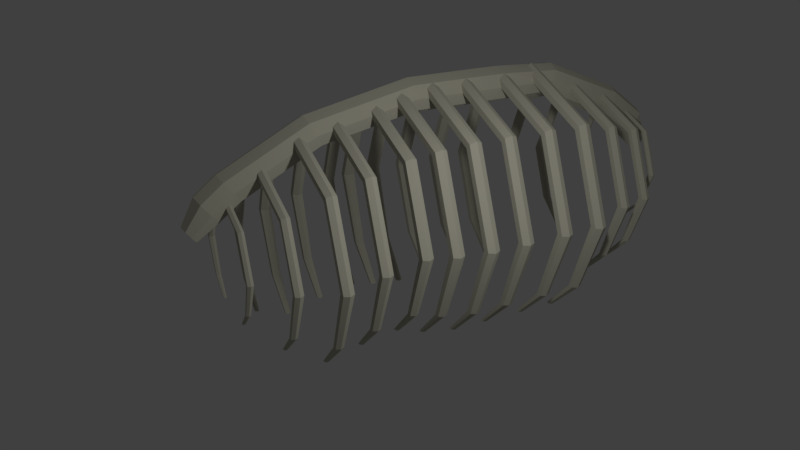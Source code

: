 # Source: dinoSkelett2.blend  (saved by Blender 2.78.0; exported with 4.5.12 LTS)
import bpy
from mathutils import Matrix  # noqa: F401  (used for matrix-valued properties, if any)

bpy.ops.wm.read_factory_settings(use_empty=True)
scene = bpy.context.scene
scene.name = 'Scene'

# ---- collections
col_collection_1 = bpy.data.collections.new('Collection 1'); scene.collection.children.link(col_collection_1)

# ---- materials (node trees are filled in below, after node groups)
mat_material_002 = bpy.data.materials.new('Material.002')
mat_material_002.alpha_threshold = 0.0
mat_material_002.roughness = 0.5

# ---- material node trees
mat_material_002.use_nodes = True; mat_material_002.node_tree.nodes.clear()
_N = mat_material_002.node_tree.nodes; _L = mat_material_002.node_tree.links
n0 = _N.new('ShaderNodeOutputMaterial'); n0.name = 'Material Output'; n0.location = (357, 300)
n1 = _N.new('ShaderNodeBsdfDiffuse'); n1.name = 'Diffuse BSDF'; n1.location = (-112, 436)
n1.inputs[1].default_value = 0.2333
n2 = _N.new('ShaderNodeMixShader'); n2.name = 'Mix Shader'; n2.location = (137, 335)
n3 = _N.new('ShaderNodeBsdfAnisotropic'); n3.name = 'Glossy BSDF'; n3.location = (-108, 284)
n3.distribution = 'GGX'
n3.inputs[1].default_value = 0.8756
n4 = _N.new('ShaderNodeFresnel'); n4.name = 'Fresnel'; n4.location = (-186, 633)
n4.inputs[0].default_value = 3.25
n5 = _N.new('ShaderNodeRGB'); n5.name = 'RGB'; n5.location = (-415, 343)
n5.outputs[0].default_value = (0.587, 0.572, 0.4638, 1.0)
_L.new(n1.outputs[0], n2.inputs[1])
_L.new(n2.outputs[0], n0.inputs[0])
_L.new(n3.outputs[0], n2.inputs[2])
_L.new(n4.outputs[0], n2.inputs[0])
_L.new(n5.outputs[0], n1.inputs[0])
_L.new(n5.outputs[0], n3.inputs[0])
n0.is_active_output = True

# ---- world
world_world = bpy.data.worlds.new('World'); scene.world = world_world
world_world.color = (0.05088, 0.05088, 0.05088)
world_world.use_sun_shadow = False
world_world.sun_shadow_jitter_overblur = 0.0
world_world.cycles.sampling_method = 'MANUAL'

# ---- cameras
cam_camera = bpy.data.cameras.new('Camera')
cam_camera.clip_end = 100.0
cam_camera.lens = 35.0
cam_camera.sensor_width = 32.0
cam_camera.sensor_height = 18.0
cam_camera.ortho_scale = 7.314
cam_camera.dof.focus_distance = 0.0

# ---- lights
light_lamp = bpy.data.lights.new('Lamp', 'POINT')
light_lamp.transmission_factor = 0.0
light_lamp.cutoff_distance = 30.0
light_lamp.energy = 100.0
light_lamp.shadow_buffer_clip_start = 1.001
light_lamp.shadow_soft_size = 0.1
light_lamp.shadow_maximum_resolution = 0.006
light_lamp.use_absolute_resolution = True

# ---- meshes
me_torus_008 = bpy.data.meshes.new('Torus.008')
me_torus_008.from_pydata([(0.6406, 0.1198, -1.953), (0.624, 0.1198, -1.924), (0.5906, 0.1198, -1.924), (0.5739, 0.1198, -1.953), (0.5906, 0.1198, -1.982), (0.624, 0.1198, -1.982), (0.462, 0.551, -1.953), (0.4502, 0.5392, -1.924), (0.4267, 0.5156, -1.924), (0.4149, 0.5038, -1.953), (0.4267, 0.5156, -1.982), (0.4502, 0.5392, -1.982), (0.0308, 0.7296, -1.953), (0.0308, 0.7129, -1.924), (0.0308, 0.6796, -1.924), (0.0308, 0.6629, -1.953), (0.0308, 0.6796, -1.982), (0.0308, 0.7129, -1.982), (-0.4004, 0.551, -1.953), (-0.3886, 0.5392, -1.924), (-0.3651, 0.5156, -1.924), (-0.3533, 0.5038, -1.953), (-0.3651, 0.5156, -1.982), (-0.3886, 0.5392, -1.982), (-0.5791, 0.1198, -1.953), (-0.5624, 0.1198, -1.924), (-0.529, 0.1198, -1.924), (-0.5124, 0.1198, -1.953), (-0.529, 0.1198, -1.982), (-0.5624, 0.1198, -1.982), (-0.4314, -0.2303, -1.93), (-0.4054, -0.2303, -1.93), (0.467, -0.2303, -1.93), (0.454, -0.2303, -1.953), (0.467, -0.2303, -1.975), (0.5059, -0.2303, -1.953), (0.493, -0.2303, -1.975), (-0.4444, -0.2303, -1.953), (0.493, -0.2303, -1.93), (-0.3924, -0.2303, -1.953), (-0.4054, -0.2303, -1.975), (-0.4314, -0.2303, -1.975), (-0.4314, -0.2303, -1.93), (-0.4054, -0.2303, -1.93), (0.467, -0.2303, -1.93), (0.454, -0.2303, -1.953), (0.467, -0.2303, -1.975), (0.5059, -0.2303, -1.953), (0.493, -0.2303, -1.975), (-0.4444, -0.2303, -1.953), (0.493, -0.2303, -1.93), (-0.3924, -0.2303, -1.953), (-0.4054, -0.2303, -1.975), (-0.4314, -0.2303, -1.975), (-0.4314, -0.2303, -1.93), (-0.4054, -0.2303, -1.93), (0.467, -0.2303, -1.93), (0.454, -0.2303, -1.953), (0.467, -0.2303, -1.975), (0.5059, -0.2303, -1.953), (0.493, -0.2303, -1.975), (-0.4444, -0.2303, -1.953), (0.493, -0.2303, -1.93), (-0.3924, -0.2303, -1.953), (-0.4054, -0.2303, -1.975), (-0.4314, -0.2303, -1.975), (-0.4314, -0.2303, -1.93), (-0.4054, -0.2303, -1.93), (0.467, -0.2303, -1.93), (0.454, -0.2303, -1.953), (0.467, -0.2303, -1.975), (0.5059, -0.2303, -1.953), (0.493, -0.2303, -1.975), (-0.4444, -0.2303, -1.953), (0.493, -0.2303, -1.93), (-0.3924, -0.2303, -1.953), (-0.4054, -0.2303, -1.975), (-0.4314, -0.2303, -1.975), (-0.2584, -0.4009, -1.939), (-0.2421, -0.4009, -1.939), (0.3037, -0.4009, -1.939), (0.2956, -0.4009, -1.953), (0.3037, -0.4009, -1.967), (0.3281, -0.4009, -1.953), (0.32, -0.4009, -1.967), (-0.2665, -0.4009, -1.953), (0.32, -0.4009, -1.939), (-0.234, -0.4009, -1.953), (-0.2421, -0.4009, -1.967), (-0.2584, -0.4009, -1.967), (0.9313, 0.01664, -1.631), (0.9058, 0.01664, -1.587), (0.8547, 0.01664, -1.587), (0.8292, 0.01664, -1.631), (0.8547, 0.01664, -1.676), (0.9058, 0.01664, -1.676), (0.6578, 0.6769, -1.631), (0.6398, 0.6589, -1.587), (0.6037, 0.6228, -1.587), (0.5856, 0.6047, -1.631), (0.6037, 0.6228, -1.676), (0.6398, 0.6589, -1.676), (-0.002462, 0.9504, -1.631), (-0.002462, 0.9249, -1.587), (-0.002462, 0.8738, -1.587), (-0.002462, 0.8483, -1.631), (-0.002462, 0.8738, -1.676), (-0.002462, 0.9249, -1.676), (-0.6628, 0.6769, -1.631), (-0.6447, 0.6589, -1.587), (-0.6086, 0.6228, -1.587), (-0.5905, 0.6047, -1.631), (-0.6086, 0.6228, -1.676), (-0.6447, 0.6589, -1.676), (-0.9363, 0.01664, -1.631), (-0.9107, 0.01664, -1.587), (-0.8597, 0.01664, -1.587), (-0.8341, 0.01664, -1.631), (-0.8597, 0.01664, -1.676), (-0.9107, 0.01664, -1.676), (-0.7101, -0.5194, -1.597), (-0.6703, -0.5194, -1.597), (0.6654, -0.5194, -1.597), (0.6455, -0.5194, -1.631), (0.6654, -0.5194, -1.666), (0.7251, -0.5194, -1.631), (0.7052, -0.5194, -1.666), (-0.73, -0.5194, -1.631), (0.7052, -0.5194, -1.597), (-0.6504, -0.5194, -1.631), (-0.6703, -0.5194, -1.666), (-0.7101, -0.5194, -1.666), (-0.7101, -0.5194, -1.597), (-0.6703, -0.5194, -1.597), (0.6654, -0.5194, -1.597), (0.6455, -0.5194, -1.631), (0.6654, -0.5194, -1.666), (0.7251, -0.5194, -1.631), (0.7052, -0.5194, -1.666), (-0.73, -0.5194, -1.631), (0.7052, -0.5194, -1.597), (-0.6504, -0.5194, -1.631), (-0.6703, -0.5194, -1.666), (-0.7101, -0.5194, -1.666), (-0.7101, -0.5194, -1.597), (-0.6703, -0.5194, -1.597), (0.6654, -0.5194, -1.597), (0.6455, -0.5194, -1.631), (0.6654, -0.5194, -1.666), (0.7251, -0.5194, -1.631), (0.7052, -0.5194, -1.666), (-0.73, -0.5194, -1.631), (0.7052, -0.5194, -1.597), (-0.6504, -0.5194, -1.631), (-0.6703, -0.5194, -1.666), (-0.7101, -0.5194, -1.666), (-0.7101, -0.5194, -1.597), (-0.6703, -0.5194, -1.597), (0.6654, -0.5194, -1.597), (0.6455, -0.5194, -1.631), (0.6654, -0.5194, -1.666), (0.7251, -0.5194, -1.631), (0.7052, -0.5194, -1.666), (-0.73, -0.5194, -1.631), (0.7052, -0.5194, -1.597), (-0.6504, -0.5194, -1.631), (-0.6703, -0.5194, -1.666), (-0.7101, -0.5194, -1.666), (-0.4452, -0.7806, -1.61), (-0.4203, -0.7806, -1.61), (0.4154, -0.7806, -1.61), (0.403, -0.7806, -1.631), (0.4154, -0.7806, -1.653), (0.4528, -0.7806, -1.631), (0.4403, -0.7806, -1.653), (-0.4577, -0.7806, -1.631), (0.4403, -0.7806, -1.61), (-0.4079, -0.7806, -1.631), (-0.4203, -0.7806, -1.653), (-0.4452, -0.7806, -1.653), (1.076, 0.04798, -1.253), (1.048, 0.04798, -1.204), (0.991, 0.04798, -1.204), (0.9625, 0.04798, -1.253), (0.991, 0.04798, -1.302), (1.048, 0.04798, -1.302), (0.7718, 0.7828, -1.253), (0.7517, 0.7628, -1.204), (0.7115, 0.7226, -1.204), (0.6914, 0.7025, -1.253), (0.7115, 0.7226, -1.302), (0.7517, 0.7628, -1.302), (0.03695, 1.087, -1.253), (0.03695, 1.059, -1.204), (0.03695, 1.002, -1.204), (0.03695, 0.9736, -1.253), (0.03695, 1.002, -1.302), (0.03695, 1.059, -1.302), (-0.6979, 0.7828, -1.253), (-0.6778, 0.7628, -1.204), (-0.6376, 0.7226, -1.204), (-0.6175, 0.7025, -1.253), (-0.6376, 0.7226, -1.302), (-0.6778, 0.7628, -1.302), (-1.002, 0.04798, -1.253), (-0.9739, 0.04798, -1.204), (-0.9171, 0.04798, -1.204), (-0.8886, 0.04798, -1.253), (-0.9171, 0.04798, -1.302), (-0.9739, 0.04798, -1.302), (-0.7506, -0.5486, -1.215), (-0.7063, -0.5486, -1.215), (0.7802, -0.5486, -1.215), (0.7581, -0.5486, -1.253), (0.7802, -0.5486, -1.291), (0.8467, -0.5486, -1.253), (0.8245, -0.5486, -1.291), (-0.7728, -0.5486, -1.253), (0.8245, -0.5486, -1.215), (-0.6842, -0.5486, -1.253), (-0.7063, -0.5486, -1.291), (-0.7506, -0.5486, -1.291), (-0.7506, -0.5486, -1.215), (-0.7063, -0.5486, -1.215), (0.7802, -0.5486, -1.215), (0.7581, -0.5486, -1.253), (0.7802, -0.5486, -1.291), (0.8467, -0.5486, -1.253), (0.8245, -0.5486, -1.291), (-0.7728, -0.5486, -1.253), (0.8245, -0.5486, -1.215), (-0.6842, -0.5486, -1.253), (-0.7063, -0.5486, -1.291), (-0.7506, -0.5486, -1.291), (-0.7506, -0.5486, -1.215), (-0.7063, -0.5486, -1.215), (0.7802, -0.5486, -1.215), (0.7581, -0.5486, -1.253), (0.7802, -0.5486, -1.291), (0.8467, -0.5486, -1.253), (0.8245, -0.5486, -1.291), (-0.7728, -0.5486, -1.253), (0.8245, -0.5486, -1.215), (-0.6842, -0.5486, -1.253), (-0.7063, -0.5486, -1.291), (-0.7506, -0.5486, -1.291), (-0.7506, -0.5486, -1.215), (-0.7063, -0.5486, -1.215), (0.7802, -0.5486, -1.215), (0.7581, -0.5486, -1.253), (0.7802, -0.5486, -1.291), (0.8467, -0.5486, -1.253), (0.8245, -0.5486, -1.291), (-0.7728, -0.5486, -1.253), (0.8245, -0.5486, -1.215), (-0.6842, -0.5486, -1.253), (-0.7063, -0.5486, -1.291), (-0.7506, -0.5486, -1.291), (-0.4558, -0.8393, -1.229), (-0.4281, -0.8393, -1.229), (0.502, -0.8393, -1.229), (0.4882, -0.8393, -1.253), (0.502, -0.8393, -1.277), (0.5436, -0.8393, -1.253), (0.5297, -0.8393, -1.277), (-0.4697, -0.8393, -1.253), (0.5297, -0.8393, -1.229), (-0.4143, -0.8393, -1.253), (-0.4281, -0.8393, -1.277), (-0.4558, -0.8393, -1.277), (0.6112, -0.1614, 2.351), (0.5944, -0.1614, 2.38), (0.5608, -0.1614, 2.38), (0.5439, -0.1614, 2.351), (0.5608, -0.1614, 2.322), (0.5944, -0.1614, 2.322), (0.4312, 0.2731, 2.351), (0.4193, 0.2612, 2.38), (0.3955, 0.2375, 2.38), (0.3837, 0.2256, 2.351), (0.3955, 0.2375, 2.322), (0.4193, 0.2612, 2.322), (-0.003292, 0.4531, 2.351), (-0.003292, 0.4363, 2.38), (-0.003292, 0.4027, 2.38), (-0.003292, 0.3859, 2.351), (-0.003292, 0.4027, 2.322), (-0.003292, 0.4363, 2.322), (-0.4378, 0.2731, 2.351), (-0.4259, 0.2612, 2.38), (-0.4021, 0.2375, 2.38), (-0.3903, 0.2256, 2.351), (-0.4021, 0.2375, 2.322), (-0.4259, 0.2612, 2.322), (-0.6177, -0.1614, 2.351), (-0.6009, -0.1614, 2.38), (-0.5673, -0.1614, 2.38), (-0.5505, -0.1614, 2.351), (-0.5673, -0.1614, 2.322), (-0.6009, -0.1614, 2.322), (-0.4689, -0.5141, 2.374), (-0.4428, -0.5141, 2.374), (0.4362, -0.5141, 2.374), (0.4231, -0.5141, 2.351), (0.4362, -0.5141, 2.328), (0.4754, -0.5141, 2.351), (0.4623, -0.5141, 2.328), (-0.482, -0.5141, 2.351), (0.4623, -0.5141, 2.374), (-0.4297, -0.5141, 2.351), (-0.4428, -0.5141, 2.328), (-0.4689, -0.5141, 2.328), (-0.4689, -0.5141, 2.374), (-0.4428, -0.5141, 2.374), (0.4362, -0.5141, 2.374), (0.4231, -0.5141, 2.351), (0.4362, -0.5141, 2.328), (0.4754, -0.5141, 2.351), (0.4623, -0.5141, 2.328), (-0.482, -0.5141, 2.351), (0.4623, -0.5141, 2.374), (-0.4297, -0.5141, 2.351), (-0.4428, -0.5141, 2.328), (-0.4689, -0.5141, 2.328), (-0.4689, -0.5141, 2.374), (-0.4428, -0.5141, 2.374), (0.4362, -0.5141, 2.374), (0.4231, -0.5141, 2.351), (0.4362, -0.5141, 2.328), (0.4754, -0.5141, 2.351), (0.4623, -0.5141, 2.328), (-0.482, -0.5141, 2.351), (0.4623, -0.5141, 2.374), (-0.4297, -0.5141, 2.351), (-0.4428, -0.5141, 2.328), (-0.4689, -0.5141, 2.328), (-0.4689, -0.5141, 2.374), (-0.4428, -0.5141, 2.374), (0.4362, -0.5141, 2.374), (0.4231, -0.5141, 2.351), (0.4362, -0.5141, 2.328), (0.4754, -0.5141, 2.351), (0.4623, -0.5141, 2.328), (-0.482, -0.5141, 2.351), (0.4623, -0.5141, 2.374), (-0.4297, -0.5141, 2.351), (-0.4428, -0.5141, 2.328), (-0.4689, -0.5141, 2.328), (-0.2946, -0.6859, 2.365), (-0.2783, -0.6859, 2.365), (0.2717, -0.6859, 2.365), (0.2635, -0.6859, 2.351), (0.2717, -0.6859, 2.337), (0.2963, -0.6859, 2.351), (0.2881, -0.6859, 2.337), (-0.3028, -0.6859, 2.351), (0.2881, -0.6859, 2.365), (-0.2701, -0.6859, 2.351), (-0.2783, -0.6859, 2.337), (-0.2946, -0.6859, 2.337), (0.9559, -0.1748, 2.044), (0.932, -0.1748, 2.085), (0.8843, -0.1748, 2.085), (0.8604, -0.1748, 2.044), (0.8843, -0.1748, 2.002), (0.932, -0.1748, 2.002), (0.7001, 0.4428, 2.044), (0.6832, 0.4259, 2.085), (0.6495, 0.3921, 2.085), (0.6326, 0.3752, 2.044), (0.6495, 0.3921, 2.002), (0.6832, 0.4259, 2.002), (0.08253, 0.6986, 2.044), (0.08253, 0.6747, 2.085), (0.08253, 0.6269, 2.085), (0.08253, 0.6031, 2.044), (0.08253, 0.6269, 2.002), (0.08253, 0.6747, 2.002), (-0.5351, 0.4428, 2.044), (-0.5182, 0.4259, 2.085), (-0.4844, 0.3921, 2.085), (-0.4675, 0.3752, 2.044), (-0.4844, 0.3921, 2.002), (-0.5182, 0.4259, 2.002), (-0.7909, -0.1748, 2.044), (-0.767, -0.1748, 2.085), (-0.7192, -0.1748, 2.085), (-0.6953, -0.1748, 2.044), (-0.7192, -0.1748, 2.002), (-0.767, -0.1748, 2.002), (-0.5794, -0.6762, 2.076), (-0.5421, -0.6762, 2.076), (0.7072, -0.6762, 2.076), (0.6886, -0.6762, 2.044), (0.7072, -0.6762, 2.011), (0.763, -0.6762, 2.044), (0.7444, -0.6762, 2.011), (-0.598, -0.6762, 2.044), (0.7444, -0.6762, 2.076), (-0.5235, -0.6762, 2.044), (-0.5421, -0.6762, 2.011), (-0.5794, -0.6762, 2.011), (-0.5794, -0.6762, 2.076), (-0.5421, -0.6762, 2.076), (0.7072, -0.6762, 2.076), (0.6886, -0.6762, 2.044), (0.7072, -0.6762, 2.011), (0.763, -0.6762, 2.044), (0.7444, -0.6762, 2.011), (-0.598, -0.6762, 2.044), (0.7444, -0.6762, 2.076), (-0.5235, -0.6762, 2.044), (-0.5421, -0.6762, 2.011), (-0.5794, -0.6762, 2.011), (-0.5794, -0.6762, 2.076), (-0.5421, -0.6762, 2.076), (0.7072, -0.6762, 2.076), (0.6886, -0.6762, 2.044), (0.7072, -0.6762, 2.011), (0.763, -0.6762, 2.044), (0.7444, -0.6762, 2.011), (-0.598, -0.6762, 2.044), (0.7444, -0.6762, 2.076), (-0.5235, -0.6762, 2.044), (-0.5421, -0.6762, 2.011), (-0.5794, -0.6762, 2.011), (-0.5794, -0.6762, 2.076), (-0.5421, -0.6762, 2.076), (0.7072, -0.6762, 2.076), (0.6886, -0.6762, 2.044), (0.7072, -0.6762, 2.011), (0.763, -0.6762, 2.044), (0.7444, -0.6762, 2.011), (-0.598, -0.6762, 2.044), (0.7444, -0.6762, 2.076), (-0.5235, -0.6762, 2.044), (-0.5421, -0.6762, 2.011), (-0.5794, -0.6762, 2.011), (-0.3316, -0.9205, 2.064), (-0.3083, -0.9205, 2.064), (0.4734, -0.9205, 2.064), (0.4617, -0.9205, 2.044), (0.4734, -0.9205, 2.023), (0.5083, -0.9205, 2.044), (0.4967, -0.9205, 2.023), (-0.3433, -0.9205, 2.044), (0.4967, -0.9205, 2.064), (-0.2967, -0.9205, 2.044), (-0.3083, -0.9205, 2.023), (-0.3316, -0.9205, 2.023), (1.153, -0.1627, 1.682), (1.123, -0.1627, 1.734), (1.062, -0.1627, 1.734), (1.032, -0.1627, 1.682), (1.062, -0.1627, 1.63), (1.123, -0.1627, 1.63), (0.8297, 0.6177, 1.682), (0.8084, 0.5964, 1.734), (0.7657, 0.5537, 1.734), (0.7444, 0.5324, 1.682), (0.7657, 0.5537, 1.63), (0.8084, 0.5964, 1.63), (0.04927, 0.941, 1.682), (0.04927, 0.9108, 1.734), (0.04927, 0.8504, 1.734), (0.04927, 0.8203, 1.682), (0.04927, 0.8504, 1.63), (0.04927, 0.9108, 1.63), (-0.7312, 0.6177, 1.682), (-0.7098, 0.5964, 1.734), (-0.6672, 0.5537, 1.734), (-0.6458, 0.5324, 1.682), (-0.6672, 0.5537, 1.63), (-0.7098, 0.5964, 1.63), (-1.054, -0.1627, 1.682), (-1.024, -0.1627, 1.734), (-0.9639, -0.1627, 1.734), (-0.9337, -0.1627, 1.682), (-0.9639, -0.1627, 1.63), (-1.024, -0.1627, 1.63), (-0.7872, -0.7963, 1.723), (-0.7401, -0.7963, 1.723), (0.8387, -0.7963, 1.723), (0.8152, -0.7963, 1.682), (0.8387, -0.7963, 1.641), (0.9092, -0.7963, 1.682), (0.8857, -0.7963, 1.641), (-0.8107, -0.7963, 1.682), (0.8857, -0.7963, 1.723), (-0.7166, -0.7963, 1.682), (-0.7401, -0.7963, 1.641), (-0.7872, -0.7963, 1.641), (-0.7872, -0.7963, 1.723), (-0.7401, -0.7963, 1.723), (0.8387, -0.7963, 1.723), (0.8152, -0.7963, 1.682), (0.8387, -0.7963, 1.641), (0.9092, -0.7963, 1.682), (0.8857, -0.7963, 1.641), (-0.8107, -0.7963, 1.682), (0.8857, -0.7963, 1.723), (-0.7166, -0.7963, 1.682), (-0.7401, -0.7963, 1.641), (-0.7872, -0.7963, 1.641), (-0.7872, -0.7963, 1.723), (-0.7401, -0.7963, 1.723), (0.8387, -0.7963, 1.723), (0.8152, -0.7963, 1.682), (0.8387, -0.7963, 1.641), (0.9092, -0.7963, 1.682), (0.8857, -0.7963, 1.641), (-0.8107, -0.7963, 1.682), (0.8857, -0.7963, 1.723), (-0.7166, -0.7963, 1.682), (-0.7401, -0.7963, 1.641), (-0.7872, -0.7963, 1.641), (-0.7872, -0.7963, 1.723), (-0.7401, -0.7963, 1.723), (0.8387, -0.7963, 1.723), (0.8152, -0.7963, 1.682), (0.8387, -0.7963, 1.641), (0.9092, -0.7963, 1.682), (0.8857, -0.7963, 1.641), (-0.8107, -0.7963, 1.682), (0.8857, -0.7963, 1.723), (-0.7166, -0.7963, 1.682), (-0.7401, -0.7963, 1.641), (-0.7872, -0.7963, 1.641), (-0.4741, -1.105, 1.707), (-0.4447, -1.105, 1.707), (0.5432, -1.105, 1.707), (0.5285, -1.105, 1.682), (0.5432, -1.105, 1.656), (0.5873, -1.105, 1.682), (0.5726, -1.105, 1.656), (-0.4888, -1.105, 1.682), (0.5726, -1.105, 1.707), (-0.4299, -1.105, 1.682), (-0.4447, -1.105, 1.656), (-0.4741, -1.105, 1.656), (1.147, -0.07232, 1.32), (1.116, -0.07232, 1.373), (1.055, -0.07232, 1.373), (1.025, -0.07232, 1.32), (1.055, -0.07232, 1.267), (1.116, -0.07232, 1.267), (0.8194, 0.7188, 1.32), (0.7978, 0.6971, 1.373), (0.7545, 0.6539, 1.373), (0.7329, 0.6322, 1.32), (0.7545, 0.6539, 1.267), (0.7978, 0.6971, 1.267), (0.02833, 1.046, 1.32), (0.02833, 1.016, 1.373), (0.02833, 0.9547, 1.373), (0.02833, 0.9241, 1.32), (0.02833, 0.9547, 1.267), (0.02833, 1.016, 1.267), (-0.7627, 0.7188, 1.32), (-0.7411, 0.6971, 1.373), (-0.6979, 0.6539, 1.373), (-0.6762, 0.6322, 1.32), (-0.6979, 0.6539, 1.267), (-0.7411, 0.6971, 1.267), (-1.09, -0.07232, 1.32), (-1.06, -0.07232, 1.373), (-0.9986, -0.07232, 1.373), (-0.9681, -0.07232, 1.32), (-0.9986, -0.07232, 1.267), (-1.06, -0.07232, 1.267), (-0.8195, -0.7145, 1.362), (-0.7718, -0.7145, 1.362), (0.8285, -0.7145, 1.362), (0.8046, -0.7145, 1.32), (0.8285, -0.7145, 1.279), (0.9, -0.7145, 1.32), (0.8761, -0.7145, 1.279), (-0.8433, -0.7145, 1.32), (0.8761, -0.7145, 1.362), (-0.748, -0.7145, 1.32), (-0.7718, -0.7145, 1.279), (-0.8195, -0.7145, 1.279), (-0.8195, -0.7145, 1.362), (-0.7718, -0.7145, 1.362), (0.8285, -0.7145, 1.362), (0.8046, -0.7145, 1.32), (0.8285, -0.7145, 1.279), (0.9, -0.7145, 1.32), (0.8761, -0.7145, 1.279), (-0.8433, -0.7145, 1.32), (0.8761, -0.7145, 1.362), (-0.748, -0.7145, 1.32), (-0.7718, -0.7145, 1.279), (-0.8195, -0.7145, 1.279), (-0.8195, -0.7145, 1.362), (-0.7718, -0.7145, 1.362), (0.8285, -0.7145, 1.362), (0.8046, -0.7145, 1.32), (0.8285, -0.7145, 1.279), (0.9, -0.7145, 1.32), (0.8761, -0.7145, 1.279), (-0.8433, -0.7145, 1.32), (0.8761, -0.7145, 1.362), (-0.748, -0.7145, 1.32), (-0.7718, -0.7145, 1.279), (-0.8195, -0.7145, 1.279), (-0.8195, -0.7145, 1.362), (-0.7718, -0.7145, 1.362), (0.8285, -0.7145, 1.362), (0.8046, -0.7145, 1.32), (0.8285, -0.7145, 1.279), (0.9, -0.7145, 1.32), (0.8761, -0.7145, 1.279), (-0.8433, -0.7145, 1.32), (0.8761, -0.7145, 1.362), (-0.748, -0.7145, 1.32), (-0.7718, -0.7145, 1.279), (-0.8195, -0.7145, 1.279), (-0.5022, -1.027, 1.346), (-0.4723, -1.027, 1.346), (0.529, -1.027, 1.346), (0.5141, -1.027, 1.32), (0.529, -1.027, 1.295), (0.5737, -1.027, 1.32), (0.5588, -1.027, 1.295), (-0.5171, -1.027, 1.32), (0.5588, -1.027, 1.346), (-0.4574, -1.027, 1.32), (-0.4723, -1.027, 1.295), (-0.5022, -1.027, 1.295), (1.149, 0.0, 0.9399), (1.117, 0.0, 0.9943), (1.054, 0.0, 0.9943), (1.023, 0.0, 0.9399), (1.054, 0.0, 0.8855), (1.117, 0.0, 0.8855), (0.8122, 0.8122, 0.9399), (0.79, 0.79, 0.9943), (0.7456, 0.7456, 0.9943), (0.7234, 0.7234, 0.9399), (0.7456, 0.7456, 0.8855), (0.79, 0.79, 0.8855), (1.605e-07, 1.149, 0.9399), (1.605e-07, 1.117, 0.9943), (1.605e-07, 1.054, 0.9943), (1.605e-07, 1.023, 0.9399), (1.605e-07, 1.054, 0.8855), (1.605e-07, 1.117, 0.8855), (-0.8122, 0.8122, 0.9399), (-0.79, 0.79, 0.9943), (-0.7456, 0.7456, 0.9943), (-0.7234, 0.7234, 0.9399), (-0.7456, 0.7456, 0.8855), (-0.79, 0.79, 0.8855), (-1.149, 1.004e-07, 0.9399), (-1.117, 9.767e-08, 0.9943), (-1.054, 9.218e-08, 0.9943), (-1.023, 8.944e-08, 0.9399), (-1.054, 9.218e-08, 0.8855), (-1.117, 9.767e-08, 0.8855), (-0.8705, -0.6594, 0.9823), (-0.8215, -0.6594, 0.9823), (0.8215, -0.6594, 0.9823), (0.7971, -0.6594, 0.9399), (0.8215, -0.6594, 0.8975), (0.895, -0.6594, 0.9399), (0.8705, -0.6594, 0.8975), (-0.895, -0.6594, 0.9399), (0.8705, -0.6594, 0.9823), (-0.7971, -0.6594, 0.9399), (-0.8215, -0.6594, 0.8975), (-0.8705, -0.6594, 0.8975), (-0.8705, -0.6594, 0.9823), (-0.8215, -0.6594, 0.9823), (0.8215, -0.6594, 0.9823), (0.7971, -0.6594, 0.9399), (0.8215, -0.6594, 0.8975), (0.895, -0.6594, 0.9399), (0.8705, -0.6594, 0.8975), (-0.895, -0.6594, 0.9399), (0.8705, -0.6594, 0.9823), (-0.7971, -0.6594, 0.9399), (-0.8215, -0.6594, 0.8975), (-0.8705, -0.6594, 0.8975), (-0.8705, -0.6594, 0.9823), (-0.8215, -0.6594, 0.9823), (0.8215, -0.6594, 0.9823), (0.7971, -0.6594, 0.9399), (0.8215, -0.6594, 0.8975), (0.895, -0.6594, 0.9399), (0.8705, -0.6594, 0.8975), (-0.895, -0.6594, 0.9399), (0.8705, -0.6594, 0.9823), (-0.7971, -0.6594, 0.9399), (-0.8215, -0.6594, 0.8975), (-0.8705, -0.6594, 0.8975), (-0.8705, -0.6594, 0.9823), (-0.8215, -0.6594, 0.9823), (0.8215, -0.6594, 0.9823), (0.7971, -0.6594, 0.9399), (0.8215, -0.6594, 0.8975), (0.895, -0.6594, 0.9399), (0.8705, -0.6594, 0.8975), (-0.895, -0.6594, 0.9399), (0.8705, -0.6594, 0.9823), (-0.7971, -0.6594, 0.9399), (-0.8215, -0.6594, 0.8975), (-0.8705, -0.6594, 0.8975), (-0.5447, -0.9807, 0.9665), (-0.514, -0.9807, 0.9665), (0.514, -0.9807, 0.9665), (0.4987, -0.9807, 0.9399), (0.514, -0.9807, 0.9134), (0.56, -0.9807, 0.9399), (0.5447, -0.9807, 0.9134), (-0.56, -0.9807, 0.9399), (0.5447, -0.9807, 0.9665), (-0.4987, -0.9807, 0.9399), (-0.514, -0.9807, 0.9134), (-0.5447, -0.9807, 0.9134), (1.226, 0.0, 0.6792), (1.193, 0.0, 0.7373), (1.126, 0.0, 0.7373), (1.092, 0.0, 0.6792), (1.126, 0.0, 0.6212), (1.193, 0.0, 0.6212), (0.867, 0.867, 0.6792), (0.8433, 0.8433, 0.7373), (0.7959, 0.7959, 0.7373), (0.7721, 0.7721, 0.6792), (0.7959, 0.7959, 0.6212), (0.8433, 0.8433, 0.6212), (1.713e-07, 1.226, 0.6792), (1.713e-07, 1.193, 0.7373), (1.713e-07, 1.126, 0.7373), (1.713e-07, 1.092, 0.6792), (1.713e-07, 1.126, 0.6212), (1.713e-07, 1.193, 0.6212), (-0.867, 0.867, 0.6792), (-0.8433, 0.8433, 0.7373), (-0.7959, 0.7959, 0.7373), (-0.7721, 0.7721, 0.6792), (-0.7959, 0.7959, 0.6212), (-0.8433, 0.8433, 0.6212), (-1.226, 1.072e-07, 0.6792), (-1.193, 1.043e-07, 0.7373), (-1.126, 9.84e-08, 0.7373), (-1.092, 9.546e-08, 0.6792), (-1.126, 9.84e-08, 0.6212), (-1.193, 1.043e-07, 0.6212), (-0.9292, -0.7038, 0.7245), (-0.8769, -0.7038, 0.7245), (0.8769, -0.7038, 0.7245), (0.8508, -0.7038, 0.6792), (0.8769, -0.7038, 0.634), (0.9553, -0.7038, 0.6792), (0.9292, -0.7038, 0.634), (-0.9553, -0.7038, 0.6792), (0.9292, -0.7038, 0.7245), (-0.8508, -0.7038, 0.6792), (-0.8769, -0.7038, 0.634), (-0.9292, -0.7038, 0.634), (-0.9292, -0.7038, 0.7245), (-0.8769, -0.7038, 0.7245), (0.8769, -0.7038, 0.7245), (0.8508, -0.7038, 0.6792), (0.8769, -0.7038, 0.634), (0.9553, -0.7038, 0.6792), (0.9292, -0.7038, 0.634), (-0.9553, -0.7038, 0.6792), (0.9292, -0.7038, 0.7245), (-0.8508, -0.7038, 0.6792), (-0.8769, -0.7038, 0.634), (-0.9292, -0.7038, 0.634), (-0.9292, -0.7038, 0.7245), (-0.8769, -0.7038, 0.7245), (0.8769, -0.7038, 0.7245), (0.8508, -0.7038, 0.6792), (0.8769, -0.7038, 0.634), (0.9553, -0.7038, 0.6792), (0.9292, -0.7038, 0.634), (-0.9553, -0.7038, 0.6792), (0.9292, -0.7038, 0.7245), (-0.8508, -0.7038, 0.6792), (-0.8769, -0.7038, 0.634), (-0.9292, -0.7038, 0.634), (-0.9292, -0.7038, 0.7245), (-0.8769, -0.7038, 0.7245), (0.8769, -0.7038, 0.7245), (0.8508, -0.7038, 0.6792), (0.8769, -0.7038, 0.634), (0.9553, -0.7038, 0.6792), (0.9292, -0.7038, 0.634), (-0.9553, -0.7038, 0.6792), (0.9292, -0.7038, 0.7245), (-0.8508, -0.7038, 0.6792), (-0.8769, -0.7038, 0.634), (-0.9292, -0.7038, 0.634), (-0.5814, -1.047, 0.7075), (-0.5487, -1.047, 0.7075), (0.5487, -1.047, 0.7075), (0.5323, -1.047, 0.6792), (0.5487, -1.047, 0.6509), (0.5977, -1.047, 0.6792), (0.5814, -1.047, 0.6509), (-0.5977, -1.047, 0.6792), (0.5814, -1.047, 0.7075), (-0.5323, -1.047, 0.6792), (-0.5487, -1.047, 0.6509), (-0.5814, -1.047, 0.6509), (1.28, 0.0, 0.3597), (1.245, 0.0, 0.4203), (1.175, 0.0, 0.4203), (1.14, 0.0, 0.3597), (1.175, 0.0, 0.299), (1.245, 0.0, 0.299), (0.9051, 0.9051, 0.3597), (0.8803, 0.8803, 0.4203), (0.8309, 0.8309, 0.4203), (0.8061, 0.8061, 0.3597), (0.8309, 0.8309, 0.299), (0.8803, 0.8803, 0.299), (1.788e-07, 1.28, 0.3597), (1.788e-07, 1.245, 0.4203), (1.788e-07, 1.175, 0.4203), (1.788e-07, 1.14, 0.3597), (1.788e-07, 1.175, 0.299), (1.788e-07, 1.245, 0.299), (-0.9051, 0.9051, 0.3597), (-0.8803, 0.8803, 0.4203), (-0.8309, 0.8309, 0.4203), (-0.8061, 0.8061, 0.3597), (-0.8309, 0.8309, 0.299), (-0.8803, 0.8803, 0.299), (-1.28, 1.119e-07, 0.3597), (-1.245, 1.088e-07, 0.4203), (-1.175, 1.027e-07, 0.4203), (-1.14, 9.966e-08, 0.3597), (-1.175, 1.027e-07, 0.299), (-1.245, 1.088e-07, 0.299), (-0.97, -0.7348, 0.4069), (-0.9155, -0.7348, 0.4069), (0.9155, -0.7348, 0.4069), (0.8882, -0.7348, 0.3597), (0.9155, -0.7348, 0.3124), (0.9973, -0.7348, 0.3597), (0.97, -0.7348, 0.3124), (-0.9973, -0.7348, 0.3597), (0.97, -0.7348, 0.4069), (-0.8882, -0.7348, 0.3597), (-0.9155, -0.7348, 0.3124), (-0.97, -0.7348, 0.3124), (-0.97, -0.7348, 0.4069), (-0.9155, -0.7348, 0.4069), (0.9155, -0.7348, 0.4069), (0.8882, -0.7348, 0.3597), (0.9155, -0.7348, 0.3124), (0.9973, -0.7348, 0.3597), (0.97, -0.7348, 0.3124), (-0.9973, -0.7348, 0.3597), (0.97, -0.7348, 0.4069), (-0.8882, -0.7348, 0.3597), (-0.9155, -0.7348, 0.3124), (-0.97, -0.7348, 0.3124), (-0.97, -0.7348, 0.4069), (-0.9155, -0.7348, 0.4069), (0.9155, -0.7348, 0.4069), (0.8882, -0.7348, 0.3597), (0.9155, -0.7348, 0.3124), (0.9973, -0.7348, 0.3597), (0.97, -0.7348, 0.3124), (-0.9973, -0.7348, 0.3597), (0.97, -0.7348, 0.4069), (-0.8882, -0.7348, 0.3597), (-0.9155, -0.7348, 0.3124), (-0.97, -0.7348, 0.3124), (-0.97, -0.7348, 0.4069), (-0.9155, -0.7348, 0.4069), (0.9155, -0.7348, 0.4069), (0.8882, -0.7348, 0.3597), (0.9155, -0.7348, 0.3124), (0.9973, -0.7348, 0.3597), (0.97, -0.7348, 0.3124), (-0.9973, -0.7348, 0.3597), (0.97, -0.7348, 0.4069), (-0.8882, -0.7348, 0.3597), (-0.9155, -0.7348, 0.3124), (-0.97, -0.7348, 0.3124), (-0.6069, -1.093, 0.3892), (-0.5728, -1.093, 0.3892), (0.5728, -1.093, 0.3892), (0.5558, -1.093, 0.3597), (0.5728, -1.093, 0.3301), (0.624, -1.093, 0.3597), (0.6069, -1.093, 0.3301), (-0.624, -1.093, 0.3597), (0.6069, -1.093, 0.3892), (-0.5558, -1.093, 0.3597), (-0.5728, -1.093, 0.3301), (-0.6069, -1.093, 0.3301), (1.28, 0.0, -0.8019), (1.245, 0.0, -0.7413), (1.175, 0.0, -0.7413), (1.14, 0.0, -0.8019), (1.175, 0.0, -0.8625), (1.245, 0.0, -0.8625), (0.9051, 0.9051, -0.8019), (0.8803, 0.8803, -0.7413), (0.8309, 0.8309, -0.7413), (0.8061, 0.8061, -0.8019), (0.8309, 0.8309, -0.8625), (0.8803, 0.8803, -0.8625), (1.788e-07, 1.28, -0.8019), (1.788e-07, 1.245, -0.7413), (1.788e-07, 1.175, -0.7413), (1.788e-07, 1.14, -0.8019), (1.788e-07, 1.175, -0.8625), (1.788e-07, 1.245, -0.8625), (-0.9051, 0.9051, -0.8019), (-0.8803, 0.8803, -0.7413), (-0.8309, 0.8309, -0.7413), (-0.8061, 0.8061, -0.8019), (-0.8309, 0.8309, -0.8625), (-0.8803, 0.8803, -0.8625), (-1.28, 1.119e-07, -0.8019), (-1.245, 1.088e-07, -0.7413), (-1.175, 1.027e-07, -0.7413), (-1.14, 9.966e-08, -0.8019), (-1.175, 1.027e-07, -0.8625), (-1.245, 1.088e-07, -0.8625), (-0.97, -0.7348, -0.7547), (-0.9155, -0.7348, -0.7547), (0.9155, -0.7348, -0.7547), (0.8882, -0.7348, -0.8019), (0.9155, -0.7348, -0.8491), (0.9973, -0.7348, -0.8019), (0.97, -0.7348, -0.8491), (-0.9973, -0.7348, -0.8019), (0.97, -0.7348, -0.7547), (-0.8882, -0.7348, -0.8019), (-0.9155, -0.7348, -0.8491), (-0.97, -0.7348, -0.8491), (-0.97, -0.7348, -0.7547), (-0.9155, -0.7348, -0.7547), (0.9155, -0.7348, -0.7547), (0.8882, -0.7348, -0.8019), (0.9155, -0.7348, -0.8491), (0.9973, -0.7348, -0.8019), (0.97, -0.7348, -0.8491), (-0.9973, -0.7348, -0.8019), (0.97, -0.7348, -0.7547), (-0.8882, -0.7348, -0.8019), (-0.9155, -0.7348, -0.8491), (-0.97, -0.7348, -0.8491), (-0.97, -0.7348, -0.7547), (-0.9155, -0.7348, -0.7547), (0.9155, -0.7348, -0.7547), (0.8882, -0.7348, -0.8019), (0.9155, -0.7348, -0.8491), (0.9973, -0.7348, -0.8019), (0.97, -0.7348, -0.8491), (-0.9973, -0.7348, -0.8019), (0.97, -0.7348, -0.7547), (-0.8882, -0.7348, -0.8019), (-0.9155, -0.7348, -0.8491), (-0.97, -0.7348, -0.8491), (-0.97, -0.7348, -0.7547), (-0.9155, -0.7348, -0.7547), (0.9155, -0.7348, -0.7547), (0.8882, -0.7348, -0.8019), (0.9155, -0.7348, -0.8491), (0.9973, -0.7348, -0.8019), (0.97, -0.7348, -0.8491), (-0.9973, -0.7348, -0.8019), (0.97, -0.7348, -0.7547), (-0.8882, -0.7348, -0.8019), (-0.9155, -0.7348, -0.8491), (-0.97, -0.7348, -0.8491), (-0.6069, -1.093, -0.7724), (-0.5728, -1.093, -0.7724), (0.5728, -1.093, -0.7724), (0.5558, -1.093, -0.8019), (0.5728, -1.093, -0.8315), (0.624, -1.093, -0.8019), (0.6069, -1.093, -0.8315), (-0.624, -1.093, -0.8019), (0.6069, -1.093, -0.7724), (-0.5558, -1.093, -0.8019), (-0.5728, -1.093, -0.8315), (-0.6069, -1.093, -0.8315), (1.28, 0.0, -0.4235), (1.245, 0.0, -0.3629), (1.175, 0.0, -0.3629), (1.14, 0.0, -0.4235), (1.175, 0.0, -0.4841), (1.245, 0.0, -0.4841), (0.9051, 0.9051, -0.4235), (0.8803, 0.8803, -0.3629), (0.8309, 0.8309, -0.3629), (0.8061, 0.8061, -0.4235), (0.8309, 0.8309, -0.4841), (0.8803, 0.8803, -0.4841), (1.788e-07, 1.28, -0.4235), (1.788e-07, 1.245, -0.3629), (1.788e-07, 1.175, -0.3629), (1.788e-07, 1.14, -0.4235), (1.788e-07, 1.175, -0.4841), (1.788e-07, 1.245, -0.4841), (-0.9051, 0.9051, -0.4235), (-0.8803, 0.8803, -0.3629), (-0.8309, 0.8309, -0.3629), (-0.8061, 0.8061, -0.4235), (-0.8309, 0.8309, -0.4841), (-0.8803, 0.8803, -0.4841), (-1.28, 1.119e-07, -0.4235), (-1.245, 1.088e-07, -0.3629), (-1.175, 1.027e-07, -0.3629), (-1.14, 9.966e-08, -0.4235), (-1.175, 1.027e-07, -0.4841), (-1.245, 1.088e-07, -0.4841), (-0.97, -0.7348, -0.3762), (-0.9155, -0.7348, -0.3762), (0.9155, -0.7348, -0.3762), (0.8882, -0.7348, -0.4235), (0.9155, -0.7348, -0.4707), (0.9973, -0.7348, -0.4235), (0.97, -0.7348, -0.4707), (-0.9973, -0.7348, -0.4235), (0.97, -0.7348, -0.3762), (-0.8882, -0.7348, -0.4235), (-0.9155, -0.7348, -0.4707), (-0.97, -0.7348, -0.4707), (-0.97, -0.7348, -0.3762), (-0.9155, -0.7348, -0.3762), (0.9155, -0.7348, -0.3762), (0.8882, -0.7348, -0.4235), (0.9155, -0.7348, -0.4707), (0.9973, -0.7348, -0.4235), (0.97, -0.7348, -0.4707), (-0.9973, -0.7348, -0.4235), (0.97, -0.7348, -0.3762), (-0.8882, -0.7348, -0.4235), (-0.9155, -0.7348, -0.4707), (-0.97, -0.7348, -0.4707), (-0.97, -0.7348, -0.3762), (-0.9155, -0.7348, -0.3762), (0.9155, -0.7348, -0.3762), (0.8882, -0.7348, -0.4235), (0.9155, -0.7348, -0.4707), (0.9973, -0.7348, -0.4235), (0.97, -0.7348, -0.4707), (-0.9973, -0.7348, -0.4235), (0.97, -0.7348, -0.3762), (-0.8882, -0.7348, -0.4235), (-0.9155, -0.7348, -0.4707), (-0.97, -0.7348, -0.4707), (-0.97, -0.7348, -0.3762), (-0.9155, -0.7348, -0.3762), (0.9155, -0.7348, -0.3762), (0.8882, -0.7348, -0.4235), (0.9155, -0.7348, -0.4707), (0.9973, -0.7348, -0.4235), (0.97, -0.7348, -0.4707), (-0.9973, -0.7348, -0.4235), (0.97, -0.7348, -0.3762), (-0.8882, -0.7348, -0.4235), (-0.9155, -0.7348, -0.4707), (-0.97, -0.7348, -0.4707), (-0.6069, -1.093, -0.3939), (-0.5728, -1.093, -0.3939), (0.5728, -1.093, -0.3939), (0.5558, -1.093, -0.4235), (0.5728, -1.093, -0.453), (0.624, -1.093, -0.4235), (0.6069, -1.093, -0.453), (-0.624, -1.093, -0.4235), (0.6069, -1.093, -0.3939), (-0.5558, -1.093, -0.4235), (-0.5728, -1.093, -0.453), (-0.6069, -1.093, -0.453), (1.28, 0.0, 0.0), (1.245, 0.0, 0.06062), (1.175, 0.0, 0.06062), (1.14, 0.0, 8.573e-18), (1.175, 0.0, -0.06062), (1.245, 0.0, -0.06062), (0.9051, 0.9051, 0.0), (0.8803, 0.8803, 0.06062), (0.8309, 0.8309, 0.06062), (0.8061, 0.8061, 8.573e-18), (0.8309, 0.8309, -0.06062), (0.8803, 0.8803, -0.06062), (1.788e-07, 1.28, 0.0), (1.788e-07, 1.245, 0.06062), (1.788e-07, 1.175, 0.06062), (1.788e-07, 1.14, 8.573e-18), (1.788e-07, 1.175, -0.06062), (1.788e-07, 1.245, -0.06062), (-0.9051, 0.9051, 0.0), (-0.8803, 0.8803, 0.06062), (-0.8309, 0.8309, 0.06062), (-0.8061, 0.8061, 8.573e-18), (-0.8309, 0.8309, -0.06062), (-0.8803, 0.8803, -0.06062), (-1.28, 1.119e-07, 0.0), (-1.245, 1.088e-07, 0.06062), (-1.175, 1.027e-07, 0.06062), (-1.14, 9.966e-08, 8.573e-18), (-1.175, 1.027e-07, -0.06062), (-1.245, 1.088e-07, -0.06062), (-0.97, -0.7348, 0.04723), (-0.9155, -0.7348, 0.04723), (0.9155, -0.7348, 0.04723), (0.8882, -0.7348, 3.531e-10), (0.9155, -0.7348, -0.04723), (0.9973, -0.7348, 3.531e-10), (0.97, -0.7348, -0.04723), (-0.9973, -0.7348, 3.531e-10), (0.97, -0.7348, 0.04723), (-0.8882, -0.7348, 3.531e-10), (-0.9155, -0.7348, -0.04723), (-0.97, -0.7348, -0.04723), (-0.97, -0.7348, 0.04723), (-0.9155, -0.7348, 0.04723), (0.9155, -0.7348, 0.04723), (0.8882, -0.7348, 3.531e-10), (0.9155, -0.7348, -0.04723), (0.9973, -0.7348, 3.531e-10), (0.97, -0.7348, -0.04723), (-0.9973, -0.7348, 3.531e-10), (0.97, -0.7348, 0.04723), (-0.8882, -0.7348, 3.531e-10), (-0.9155, -0.7348, -0.04723), (-0.97, -0.7348, -0.04723), (-0.97, -0.7348, 0.04723), (-0.9155, -0.7348, 0.04723), (0.9155, -0.7348, 0.04723), (0.8882, -0.7348, 3.531e-10), (0.9155, -0.7348, -0.04723), (0.9973, -0.7348, 3.531e-10), (0.97, -0.7348, -0.04723), (-0.9973, -0.7348, 3.531e-10), (0.97, -0.7348, 0.04723), (-0.8882, -0.7348, 3.531e-10), (-0.9155, -0.7348, -0.04723), (-0.97, -0.7348, -0.04723), (-0.97, -0.7348, 0.04723), (-0.9155, -0.7348, 0.04723), (0.9155, -0.7348, 0.04723), (0.8882, -0.7348, 3.531e-10), (0.9155, -0.7348, -0.04723), (0.9973, -0.7348, 3.531e-10), (0.97, -0.7348, -0.04723), (-0.9973, -0.7348, 3.531e-10), (0.97, -0.7348, 0.04723), (-0.8882, -0.7348, 3.531e-10), (-0.9155, -0.7348, -0.04723), (-0.97, -0.7348, -0.04723), (-0.6069, -1.093, 0.02955), (-0.5728, -1.093, 0.02955), (0.5728, -1.093, 0.02955), (0.5558, -1.093, 9.217e-10), (0.5728, -1.093, -0.02955), (0.624, -1.093, 9.217e-10), (0.6069, -1.093, -0.02955), (-0.624, -1.093, 9.217e-10), (0.6069, -1.093, 0.02955), (-0.5558, -1.093, 9.217e-10), (-0.5728, -1.093, -0.02955), (-0.6069, -1.093, -0.02955), (-0.02057, 1.287, -0.4223), (-0.02057, 1.287, -0.08025), (0.1004, 1.237, -0.4223), (0.1004, 1.237, -0.08025), (0.1505, 1.116, -0.4223), (0.1505, 1.116, -0.08025), (0.1004, 0.9948, -0.4223), (0.1004, 0.9948, -0.08025), (-0.02057, 0.9447, -0.4223), (-0.02057, 0.9447, -0.08025), (-0.1415, 0.9948, -0.4223), (-0.1415, 0.9948, -0.08025), (-0.1916, 1.116, -0.4223), (-0.1916, 1.116, -0.08025), (-0.1415, 1.237, -0.4223), (-0.1415, 1.237, -0.08025), (-0.02057, 1.251, -1.053), (0.1004, 1.205, -1.033), (0.1505, 1.116, -0.985), (0.1004, 1.005, -0.9371), (-0.02057, 0.9587, -0.9172), (-0.1415, 1.005, -0.9371), (-0.1916, 1.116, -0.985), (-0.1415, 1.227, -1.033), (-0.02057, 0.923, -1.851), (0.1004, 0.8826, -1.822), (0.1505, 0.7853, -1.75), (0.1004, 0.6879, -1.678), (-0.02057, 0.6476, -1.648), (-0.1415, 0.6879, -1.678), (-0.1916, 0.7853, -1.75), (-0.1415, 0.8826, -1.822), (0.1004, 1.234, 0.5489), (-0.02057, 1.283, 0.5592), (0.1505, 1.116, 0.5242), (0.1004, 0.9974, 0.4994), (-0.02057, 0.9483, 0.4892), (-0.1415, 0.9974, 0.4994), (-0.1916, 1.116, 0.5242), (-0.1415, 1.234, 0.5489), (0.1004, 1.016, 1.573), (-0.02057, 1.06, 1.595), (0.1505, 0.908, 1.517), (0.1004, 0.8003, 1.462), (-0.02057, 0.7557, 1.44), (-0.1415, 0.8003, 1.462), (-0.1916, 0.908, 1.517), (-0.1415, 1.016, 1.573), (0.1004, 0.6015, 2.378), (-0.02057, 0.6414, 2.408), (0.1505, 0.5053, 2.305), (0.1004, 0.409, 2.231), (-0.02057, 0.3692, 2.201), (-0.1415, 0.409, 2.231), (-0.1916, 0.5053, 2.305), (-0.1415, 0.6015, 2.378), (-0.01981, 0.2073, 2.409), (-0.1407, 0.2461, 2.44), (0.1512, 0.34, 2.515), (0.1011, 0.2461, 2.44), (-0.01981, 0.4727, 2.621), (0.1011, 0.4338, 2.59), (-0.1407, 0.4338, 2.59), (-0.1908, 0.34, 2.515), (-0.0002732, 0.06603, 2.627), (-0.07277, 0.08933, 2.645), (0.1023, 0.1456, 2.69), (0.07223, 0.08933, 2.645), (-0.0002731, 0.2252, 2.754), (0.07223, 0.2019, 2.735), (-0.07277, 0.2019, 2.735), (-0.1028, 0.1456, 2.69), (-0.1916, 0.546, -2.075), (-0.02057, 0.4432, -1.935), (0.1505, 0.5435, -2.078), (-0.02057, 0.6458, -2.217), (-0.1415, 0.6172, -2.175), (-0.1415, 0.4739, -1.975), (0.1004, 0.4721, -1.978), (0.1004, 0.6153, -2.177), (-0.1121, 0.2798, -2.248), (-0.01491, 0.2213, -2.169), (0.08233, 0.2783, -2.25), (-0.01491, 0.3365, -2.329), (-0.08366, 0.3202, -2.305), (-0.08366, 0.2388, -2.191), (0.05385, 0.2378, -2.193), (0.05385, 0.3192, -2.306)], [], [(0, 6, 7, 1), (1, 7, 8, 2), (2, 8, 9, 3), (3, 9, 10, 4), (4, 10, 11, 5), (0, 5, 11, 6), (6, 12, 13, 7), (7, 13, 14, 8), (8, 14, 15, 9), (9, 15, 16, 10), (10, 16, 17, 11), (11, 17, 12, 6), (12, 18, 19, 13), (13, 19, 20, 14), (14, 20, 21, 15), (15, 21, 22, 16), (16, 22, 23, 17), (17, 23, 18, 12), (18, 24, 25, 19), (19, 25, 26, 20), (20, 26, 27, 21), (21, 27, 28, 22), (22, 28, 29, 23), (23, 29, 24, 18), (25, 24, 37, 30), (28, 27, 39, 40), (33, 34, 46, 45), (30, 37, 49, 42), (5, 0, 35, 36), (26, 25, 30, 31), (0, 1, 38, 35), (24, 29, 41, 37), (1, 2, 32, 38), (4, 5, 36, 34), (27, 26, 31, 39), (2, 3, 33, 32), (3, 4, 34, 33), (29, 28, 40, 41), (45, 46, 58, 57), (42, 49, 61, 54), (37, 41, 53, 49), (38, 32, 44, 50), (36, 35, 47, 48), (35, 38, 50, 47), (31, 30, 42, 43), (39, 31, 43, 51), (34, 36, 48, 46), (41, 40, 52, 53), (32, 33, 45, 44), (40, 39, 51, 52), (54, 61, 73, 66), (64, 63, 75, 76), (49, 53, 65, 61), (50, 44, 56, 62), (48, 47, 59, 60), (47, 50, 62, 59), (43, 42, 54, 55), (51, 43, 55, 63), (46, 48, 60, 58), (53, 52, 64, 65), (44, 45, 57, 56), (52, 51, 63, 64), (76, 75, 87, 88), (68, 69, 81, 80), (57, 58, 70, 69), (61, 65, 77, 73), (62, 56, 68, 74), (60, 59, 71, 72), (59, 62, 74, 71), (55, 54, 66, 67), (63, 55, 67, 75), (58, 60, 72, 70), (65, 64, 76, 77), (56, 57, 69, 68), (78, 85, 89, 88, 87, 79), (81, 82, 84, 83, 86, 80), (66, 73, 85, 78), (69, 70, 82, 81), (73, 77, 89, 85), (74, 68, 80, 86), (72, 71, 83, 84), (71, 74, 86, 83), (67, 66, 78, 79), (75, 67, 79, 87), (70, 72, 84, 82), (77, 76, 88, 89), (90, 96, 97, 91), (91, 97, 98, 92), (92, 98, 99, 93), (93, 99, 100, 94), (94, 100, 101, 95), (90, 95, 101, 96), (96, 102, 103, 97), (97, 103, 104, 98), (98, 104, 105, 99), (99, 105, 106, 100), (100, 106, 107, 101), (101, 107, 102, 96), (102, 108, 109, 103), (103, 109, 110, 104), (104, 110, 111, 105), (105, 111, 112, 106), (106, 112, 113, 107), (107, 113, 108, 102), (108, 114, 115, 109), (109, 115, 116, 110), (110, 116, 117, 111), (111, 117, 118, 112), (112, 118, 119, 113), (113, 119, 114, 108), (115, 114, 127, 120), (118, 117, 129, 130), (123, 124, 136, 135), (120, 127, 139, 132), (95, 90, 125, 126), (116, 115, 120, 121), (90, 91, 128, 125), (114, 119, 131, 127), (91, 92, 122, 128), (94, 95, 126, 124), (117, 116, 121, 129), (92, 93, 123, 122), (93, 94, 124, 123), (119, 118, 130, 131), (135, 136, 148, 147), (132, 139, 151, 144), (127, 131, 143, 139), (128, 122, 134, 140), (126, 125, 137, 138), (125, 128, 140, 137), (121, 120, 132, 133), (129, 121, 133, 141), (124, 126, 138, 136), (131, 130, 142, 143), (122, 123, 135, 134), (130, 129, 141, 142), (144, 151, 163, 156), (154, 153, 165, 166), (139, 143, 155, 151), (140, 134, 146, 152), (138, 137, 149, 150), (137, 140, 152, 149), (133, 132, 144, 145), (141, 133, 145, 153), (136, 138, 150, 148), (143, 142, 154, 155), (134, 135, 147, 146), (142, 141, 153, 154), (166, 165, 177, 178), (158, 159, 171, 170), (147, 148, 160, 159), (151, 155, 167, 163), (152, 146, 158, 164), (150, 149, 161, 162), (149, 152, 164, 161), (145, 144, 156, 157), (153, 145, 157, 165), (148, 150, 162, 160), (155, 154, 166, 167), (146, 147, 159, 158), (168, 175, 179, 178, 177, 169), (171, 172, 174, 173, 176, 170), (156, 163, 175, 168), (159, 160, 172, 171), (163, 167, 179, 175), (164, 158, 170, 176), (162, 161, 173, 174), (161, 164, 176, 173), (157, 156, 168, 169), (165, 157, 169, 177), (160, 162, 174, 172), (167, 166, 178, 179), (180, 186, 187, 181), (181, 187, 188, 182), (182, 188, 189, 183), (183, 189, 190, 184), (184, 190, 191, 185), (180, 185, 191, 186), (186, 192, 193, 187), (187, 193, 194, 188), (188, 194, 195, 189), (189, 195, 196, 190), (190, 196, 197, 191), (191, 197, 192, 186), (192, 198, 199, 193), (193, 199, 200, 194), (194, 200, 201, 195), (195, 201, 202, 196), (196, 202, 203, 197), (197, 203, 198, 192), (198, 204, 205, 199), (199, 205, 206, 200), (200, 206, 207, 201), (201, 207, 208, 202), (202, 208, 209, 203), (203, 209, 204, 198), (205, 204, 217, 210), (208, 207, 219, 220), (213, 214, 226, 225), (210, 217, 229, 222), (185, 180, 215, 216), (206, 205, 210, 211), (180, 181, 218, 215), (204, 209, 221, 217), (181, 182, 212, 218), (184, 185, 216, 214), (207, 206, 211, 219), (182, 183, 213, 212), (183, 184, 214, 213), (209, 208, 220, 221), (225, 226, 238, 237), (222, 229, 241, 234), (217, 221, 233, 229), (218, 212, 224, 230), (216, 215, 227, 228), (215, 218, 230, 227), (211, 210, 222, 223), (219, 211, 223, 231), (214, 216, 228, 226), (221, 220, 232, 233), (212, 213, 225, 224), (220, 219, 231, 232), (234, 241, 253, 246), (244, 243, 255, 256), (229, 233, 245, 241), (230, 224, 236, 242), (228, 227, 239, 240), (227, 230, 242, 239), (223, 222, 234, 235), (231, 223, 235, 243), (226, 228, 240, 238), (233, 232, 244, 245), (224, 225, 237, 236), (232, 231, 243, 244), (256, 255, 267, 268), (248, 249, 261, 260), (237, 238, 250, 249), (241, 245, 257, 253), (242, 236, 248, 254), (240, 239, 251, 252), (239, 242, 254, 251), (235, 234, 246, 247), (243, 235, 247, 255), (238, 240, 252, 250), (245, 244, 256, 257), (236, 237, 249, 248), (258, 265, 269, 268, 267, 259), (261, 262, 264, 263, 266, 260), (246, 253, 265, 258), (249, 250, 262, 261), (253, 257, 269, 265), (254, 248, 260, 266), (252, 251, 263, 264), (251, 254, 266, 263), (247, 246, 258, 259), (255, 247, 259, 267), (250, 252, 264, 262), (257, 256, 268, 269), (270, 276, 277, 271), (271, 277, 278, 272), (272, 278, 279, 273), (273, 279, 280, 274), (274, 280, 281, 275), (270, 275, 281, 276), (276, 282, 283, 277), (277, 283, 284, 278), (278, 284, 285, 279), (279, 285, 286, 280), (280, 286, 287, 281), (281, 287, 282, 276), (282, 288, 289, 283), (283, 289, 290, 284), (284, 290, 291, 285), (285, 291, 292, 286), (286, 292, 293, 287), (287, 293, 288, 282), (288, 294, 295, 289), (289, 295, 296, 290), (290, 296, 297, 291), (291, 297, 298, 292), (292, 298, 299, 293), (293, 299, 294, 288), (295, 294, 307, 300), (298, 297, 309, 310), (303, 304, 316, 315), (300, 307, 319, 312), (275, 270, 305, 306), (296, 295, 300, 301), (270, 271, 308, 305), (294, 299, 311, 307), (271, 272, 302, 308), (274, 275, 306, 304), (297, 296, 301, 309), (272, 273, 303, 302), (273, 274, 304, 303), (299, 298, 310, 311), (315, 316, 328, 327), (312, 319, 331, 324), (307, 311, 323, 319), (308, 302, 314, 320), (306, 305, 317, 318), (305, 308, 320, 317), (301, 300, 312, 313), (309, 301, 313, 321), (304, 306, 318, 316), (311, 310, 322, 323), (302, 303, 315, 314), (310, 309, 321, 322), (324, 331, 343, 336), (334, 333, 345, 346), (319, 323, 335, 331), (320, 314, 326, 332), (318, 317, 329, 330), (317, 320, 332, 329), (313, 312, 324, 325), (321, 313, 325, 333), (316, 318, 330, 328), (323, 322, 334, 335), (314, 315, 327, 326), (322, 321, 333, 334), (346, 345, 357, 358), (338, 339, 351, 350), (327, 328, 340, 339), (331, 335, 347, 343), (332, 326, 338, 344), (330, 329, 341, 342), (329, 332, 344, 341), (325, 324, 336, 337), (333, 325, 337, 345), (328, 330, 342, 340), (335, 334, 346, 347), (326, 327, 339, 338), (348, 355, 359, 358, 357, 349), (351, 352, 354, 353, 356, 350), (336, 343, 355, 348), (339, 340, 352, 351), (343, 347, 359, 355), (344, 338, 350, 356), (342, 341, 353, 354), (341, 344, 356, 353), (337, 336, 348, 349), (345, 337, 349, 357), (340, 342, 354, 352), (347, 346, 358, 359), (360, 366, 367, 361), (361, 367, 368, 362), (362, 368, 369, 363), (363, 369, 370, 364), (364, 370, 371, 365), (360, 365, 371, 366), (366, 372, 373, 367), (367, 373, 374, 368), (368, 374, 375, 369), (369, 375, 376, 370), (370, 376, 377, 371), (371, 377, 372, 366), (372, 378, 379, 373), (373, 379, 380, 374), (374, 380, 381, 375), (375, 381, 382, 376), (376, 382, 383, 377), (377, 383, 378, 372), (378, 384, 385, 379), (379, 385, 386, 380), (380, 386, 387, 381), (381, 387, 388, 382), (382, 388, 389, 383), (383, 389, 384, 378), (385, 384, 397, 390), (388, 387, 399, 400), (393, 394, 406, 405), (390, 397, 409, 402), (365, 360, 395, 396), (386, 385, 390, 391), (360, 361, 398, 395), (384, 389, 401, 397), (361, 362, 392, 398), (364, 365, 396, 394), (387, 386, 391, 399), (362, 363, 393, 392), (363, 364, 394, 393), (389, 388, 400, 401), (405, 406, 418, 417), (402, 409, 421, 414), (397, 401, 413, 409), (398, 392, 404, 410), (396, 395, 407, 408), (395, 398, 410, 407), (391, 390, 402, 403), (399, 391, 403, 411), (394, 396, 408, 406), (401, 400, 412, 413), (392, 393, 405, 404), (400, 399, 411, 412), (414, 421, 433, 426), (424, 423, 435, 436), (409, 413, 425, 421), (410, 404, 416, 422), (408, 407, 419, 420), (407, 410, 422, 419), (403, 402, 414, 415), (411, 403, 415, 423), (406, 408, 420, 418), (413, 412, 424, 425), (404, 405, 417, 416), (412, 411, 423, 424), (436, 435, 447, 448), (428, 429, 441, 440), (417, 418, 430, 429), (421, 425, 437, 433), (422, 416, 428, 434), (420, 419, 431, 432), (419, 422, 434, 431), (415, 414, 426, 427), (423, 415, 427, 435), (418, 420, 432, 430), (425, 424, 436, 437), (416, 417, 429, 428), (438, 445, 449, 448, 447, 439), (441, 442, 444, 443, 446, 440), (426, 433, 445, 438), (429, 430, 442, 441), (433, 437, 449, 445), (434, 428, 440, 446), (432, 431, 443, 444), (431, 434, 446, 443), (427, 426, 438, 439), (435, 427, 439, 447), (430, 432, 444, 442), (437, 436, 448, 449), (450, 456, 457, 451), (451, 457, 458, 452), (452, 458, 459, 453), (453, 459, 460, 454), (454, 460, 461, 455), (450, 455, 461, 456), (456, 462, 463, 457), (457, 463, 464, 458), (458, 464, 465, 459), (459, 465, 466, 460), (460, 466, 467, 461), (461, 467, 462, 456), (462, 468, 469, 463), (463, 469, 470, 464), (464, 470, 471, 465), (465, 471, 472, 466), (466, 472, 473, 467), (467, 473, 468, 462), (468, 474, 475, 469), (469, 475, 476, 470), (470, 476, 477, 471), (471, 477, 478, 472), (472, 478, 479, 473), (473, 479, 474, 468), (475, 474, 487, 480), (478, 477, 489, 490), (483, 484, 496, 495), (480, 487, 499, 492), (455, 450, 485, 486), (476, 475, 480, 481), (450, 451, 488, 485), (474, 479, 491, 487), (451, 452, 482, 488), (454, 455, 486, 484), (477, 476, 481, 489), (452, 453, 483, 482), (453, 454, 484, 483), (479, 478, 490, 491), (495, 496, 508, 507), (492, 499, 511, 504), (487, 491, 503, 499), (488, 482, 494, 500), (486, 485, 497, 498), (485, 488, 500, 497), (481, 480, 492, 493), (489, 481, 493, 501), (484, 486, 498, 496), (491, 490, 502, 503), (482, 483, 495, 494), (490, 489, 501, 502), (504, 511, 523, 516), (514, 513, 525, 526), (499, 503, 515, 511), (500, 494, 506, 512), (498, 497, 509, 510), (497, 500, 512, 509), (493, 492, 504, 505), (501, 493, 505, 513), (496, 498, 510, 508), (503, 502, 514, 515), (494, 495, 507, 506), (502, 501, 513, 514), (526, 525, 537, 538), (518, 519, 531, 530), (507, 508, 520, 519), (511, 515, 527, 523), (512, 506, 518, 524), (510, 509, 521, 522), (509, 512, 524, 521), (505, 504, 516, 517), (513, 505, 517, 525), (508, 510, 522, 520), (515, 514, 526, 527), (506, 507, 519, 518), (528, 535, 539, 538, 537, 529), (531, 532, 534, 533, 536, 530), (516, 523, 535, 528), (519, 520, 532, 531), (523, 527, 539, 535), (524, 518, 530, 536), (522, 521, 533, 534), (521, 524, 536, 533), (517, 516, 528, 529), (525, 517, 529, 537), (520, 522, 534, 532), (527, 526, 538, 539), (540, 546, 547, 541), (541, 547, 548, 542), (542, 548, 549, 543), (543, 549, 550, 544), (544, 550, 551, 545), (540, 545, 551, 546), (546, 552, 553, 547), (547, 553, 554, 548), (548, 554, 555, 549), (549, 555, 556, 550), (550, 556, 557, 551), (551, 557, 552, 546), (552, 558, 559, 553), (553, 559, 560, 554), (554, 560, 561, 555), (555, 561, 562, 556), (556, 562, 563, 557), (557, 563, 558, 552), (558, 564, 565, 559), (559, 565, 566, 560), (560, 566, 567, 561), (561, 567, 568, 562), (562, 568, 569, 563), (563, 569, 564, 558), (565, 564, 577, 570), (568, 567, 579, 580), (573, 574, 586, 585), (570, 577, 589, 582), (545, 540, 575, 576), (566, 565, 570, 571), (540, 541, 578, 575), (564, 569, 581, 577), (541, 542, 572, 578), (544, 545, 576, 574), (567, 566, 571, 579), (542, 543, 573, 572), (543, 544, 574, 573), (569, 568, 580, 581), (585, 586, 598, 597), (582, 589, 601, 594), (577, 581, 593, 589), (578, 572, 584, 590), (576, 575, 587, 588), (575, 578, 590, 587), (571, 570, 582, 583), (579, 571, 583, 591), (574, 576, 588, 586), (581, 580, 592, 593), (572, 573, 585, 584), (580, 579, 591, 592), (594, 601, 613, 606), (604, 603, 615, 616), (589, 593, 605, 601), (590, 584, 596, 602), (588, 587, 599, 600), (587, 590, 602, 599), (583, 582, 594, 595), (591, 583, 595, 603), (586, 588, 600, 598), (593, 592, 604, 605), (584, 585, 597, 596), (592, 591, 603, 604), (616, 615, 627, 628), (608, 609, 621, 620), (597, 598, 610, 609), (601, 605, 617, 613), (602, 596, 608, 614), (600, 599, 611, 612), (599, 602, 614, 611), (595, 594, 606, 607), (603, 595, 607, 615), (598, 600, 612, 610), (605, 604, 616, 617), (596, 597, 609, 608), (618, 625, 629, 628, 627, 619), (621, 622, 624, 623, 626, 620), (606, 613, 625, 618), (609, 610, 622, 621), (613, 617, 629, 625), (614, 608, 620, 626), (612, 611, 623, 624), (611, 614, 626, 623), (607, 606, 618, 619), (615, 607, 619, 627), (610, 612, 624, 622), (617, 616, 628, 629), (630, 636, 637, 631), (631, 637, 638, 632), (632, 638, 639, 633), (633, 639, 640, 634), (634, 640, 641, 635), (630, 635, 641, 636), (636, 642, 643, 637), (637, 643, 644, 638), (638, 644, 645, 639), (639, 645, 646, 640), (640, 646, 647, 641), (641, 647, 642, 636), (642, 648, 649, 643), (643, 649, 650, 644), (644, 650, 651, 645), (645, 651, 652, 646), (646, 652, 653, 647), (647, 653, 648, 642), (648, 654, 655, 649), (649, 655, 656, 650), (650, 656, 657, 651), (651, 657, 658, 652), (652, 658, 659, 653), (653, 659, 654, 648), (655, 654, 667, 660), (658, 657, 669, 670), (663, 664, 676, 675), (660, 667, 679, 672), (635, 630, 665, 666), (656, 655, 660, 661), (630, 631, 668, 665), (654, 659, 671, 667), (631, 632, 662, 668), (634, 635, 666, 664), (657, 656, 661, 669), (632, 633, 663, 662), (633, 634, 664, 663), (659, 658, 670, 671), (675, 676, 688, 687), (672, 679, 691, 684), (667, 671, 683, 679), (668, 662, 674, 680), (666, 665, 677, 678), (665, 668, 680, 677), (661, 660, 672, 673), (669, 661, 673, 681), (664, 666, 678, 676), (671, 670, 682, 683), (662, 663, 675, 674), (670, 669, 681, 682), (684, 691, 703, 696), (694, 693, 705, 706), (679, 683, 695, 691), (680, 674, 686, 692), (678, 677, 689, 690), (677, 680, 692, 689), (673, 672, 684, 685), (681, 673, 685, 693), (676, 678, 690, 688), (683, 682, 694, 695), (674, 675, 687, 686), (682, 681, 693, 694), (706, 705, 717, 718), (698, 699, 711, 710), (687, 688, 700, 699), (691, 695, 707, 703), (692, 686, 698, 704), (690, 689, 701, 702), (689, 692, 704, 701), (685, 684, 696, 697), (693, 685, 697, 705), (688, 690, 702, 700), (695, 694, 706, 707), (686, 687, 699, 698), (708, 715, 719, 718, 717, 709), (711, 712, 714, 713, 716, 710), (696, 703, 715, 708), (699, 700, 712, 711), (703, 707, 719, 715), (704, 698, 710, 716), (702, 701, 713, 714), (701, 704, 716, 713), (697, 696, 708, 709), (705, 697, 709, 717), (700, 702, 714, 712), (707, 706, 718, 719), (720, 726, 727, 721), (721, 727, 728, 722), (722, 728, 729, 723), (723, 729, 730, 724), (724, 730, 731, 725), (720, 725, 731, 726), (726, 732, 733, 727), (727, 733, 734, 728), (728, 734, 735, 729), (729, 735, 736, 730), (730, 736, 737, 731), (731, 737, 732, 726), (732, 738, 739, 733), (733, 739, 740, 734), (734, 740, 741, 735), (735, 741, 742, 736), (736, 742, 743, 737), (737, 743, 738, 732), (738, 744, 745, 739), (739, 745, 746, 740), (740, 746, 747, 741), (741, 747, 748, 742), (742, 748, 749, 743), (743, 749, 744, 738), (745, 744, 757, 750), (748, 747, 759, 760), (753, 754, 766, 765), (750, 757, 769, 762), (725, 720, 755, 756), (746, 745, 750, 751), (720, 721, 758, 755), (744, 749, 761, 757), (721, 722, 752, 758), (724, 725, 756, 754), (747, 746, 751, 759), (722, 723, 753, 752), (723, 724, 754, 753), (749, 748, 760, 761), (765, 766, 778, 777), (762, 769, 781, 774), (757, 761, 773, 769), (758, 752, 764, 770), (756, 755, 767, 768), (755, 758, 770, 767), (751, 750, 762, 763), (759, 751, 763, 771), (754, 756, 768, 766), (761, 760, 772, 773), (752, 753, 765, 764), (760, 759, 771, 772), (774, 781, 793, 786), (784, 783, 795, 796), (769, 773, 785, 781), (770, 764, 776, 782), (768, 767, 779, 780), (767, 770, 782, 779), (763, 762, 774, 775), (771, 763, 775, 783), (766, 768, 780, 778), (773, 772, 784, 785), (764, 765, 777, 776), (772, 771, 783, 784), (796, 795, 807, 808), (788, 789, 801, 800), (777, 778, 790, 789), (781, 785, 797, 793), (782, 776, 788, 794), (780, 779, 791, 792), (779, 782, 794, 791), (775, 774, 786, 787), (783, 775, 787, 795), (778, 780, 792, 790), (785, 784, 796, 797), (776, 777, 789, 788), (798, 805, 809, 808, 807, 799), (801, 802, 804, 803, 806, 800), (786, 793, 805, 798), (789, 790, 802, 801), (793, 797, 809, 805), (794, 788, 800, 806), (792, 791, 803, 804), (791, 794, 806, 803), (787, 786, 798, 799), (795, 787, 799, 807), (790, 792, 804, 802), (797, 796, 808, 809), (810, 816, 817, 811), (811, 817, 818, 812), (812, 818, 819, 813), (813, 819, 820, 814), (814, 820, 821, 815), (810, 815, 821, 816), (816, 822, 823, 817), (817, 823, 824, 818), (818, 824, 825, 819), (819, 825, 826, 820), (820, 826, 827, 821), (821, 827, 822, 816), (822, 828, 829, 823), (823, 829, 830, 824), (824, 830, 831, 825), (825, 831, 832, 826), (826, 832, 833, 827), (827, 833, 828, 822), (828, 834, 835, 829), (829, 835, 836, 830), (830, 836, 837, 831), (831, 837, 838, 832), (832, 838, 839, 833), (833, 839, 834, 828), (835, 834, 847, 840), (838, 837, 849, 850), (843, 844, 856, 855), (840, 847, 859, 852), (815, 810, 845, 846), (836, 835, 840, 841), (810, 811, 848, 845), (834, 839, 851, 847), (811, 812, 842, 848), (814, 815, 846, 844), (837, 836, 841, 849), (812, 813, 843, 842), (813, 814, 844, 843), (839, 838, 850, 851), (855, 856, 868, 867), (852, 859, 871, 864), (847, 851, 863, 859), (848, 842, 854, 860), (846, 845, 857, 858), (845, 848, 860, 857), (841, 840, 852, 853), (849, 841, 853, 861), (844, 846, 858, 856), (851, 850, 862, 863), (842, 843, 855, 854), (850, 849, 861, 862), (864, 871, 883, 876), (874, 873, 885, 886), (859, 863, 875, 871), (860, 854, 866, 872), (858, 857, 869, 870), (857, 860, 872, 869), (853, 852, 864, 865), (861, 853, 865, 873), (856, 858, 870, 868), (863, 862, 874, 875), (854, 855, 867, 866), (862, 861, 873, 874), (886, 885, 897, 898), (878, 879, 891, 890), (867, 868, 880, 879), (871, 875, 887, 883), (872, 866, 878, 884), (870, 869, 881, 882), (869, 872, 884, 881), (865, 864, 876, 877), (873, 865, 877, 885), (868, 870, 882, 880), (875, 874, 886, 887), (866, 867, 879, 878), (888, 895, 899, 898, 897, 889), (891, 892, 894, 893, 896, 890), (876, 883, 895, 888), (879, 880, 892, 891), (883, 887, 899, 895), (884, 878, 890, 896), (882, 881, 893, 894), (881, 884, 896, 893), (877, 876, 888, 889), (885, 877, 889, 897), (880, 882, 894, 892), (887, 886, 898, 899), (900, 906, 907, 901), (901, 907, 908, 902), (902, 908, 909, 903), (903, 909, 910, 904), (904, 910, 911, 905), (900, 905, 911, 906), (906, 912, 913, 907), (907, 913, 914, 908), (908, 914, 915, 909), (909, 915, 916, 910), (910, 916, 917, 911), (911, 917, 912, 906), (912, 918, 919, 913), (913, 919, 920, 914), (914, 920, 921, 915), (915, 921, 922, 916), (916, 922, 923, 917), (917, 923, 918, 912), (918, 924, 925, 919), (919, 925, 926, 920), (920, 926, 927, 921), (921, 927, 928, 922), (922, 928, 929, 923), (923, 929, 924, 918), (925, 924, 937, 930), (928, 927, 939, 940), (933, 934, 946, 945), (930, 937, 949, 942), (905, 900, 935, 936), (926, 925, 930, 931), (900, 901, 938, 935), (924, 929, 941, 937), (901, 902, 932, 938), (904, 905, 936, 934), (927, 926, 931, 939), (902, 903, 933, 932), (903, 904, 934, 933), (929, 928, 940, 941), (945, 946, 958, 957), (942, 949, 961, 954), (937, 941, 953, 949), (938, 932, 944, 950), (936, 935, 947, 948), (935, 938, 950, 947), (931, 930, 942, 943), (939, 931, 943, 951), (934, 936, 948, 946), (941, 940, 952, 953), (932, 933, 945, 944), (940, 939, 951, 952), (954, 961, 973, 966), (964, 963, 975, 976), (949, 953, 965, 961), (950, 944, 956, 962), (948, 947, 959, 960), (947, 950, 962, 959), (943, 942, 954, 955), (951, 943, 955, 963), (946, 948, 960, 958), (953, 952, 964, 965), (944, 945, 957, 956), (952, 951, 963, 964), (976, 975, 987, 988), (968, 969, 981, 980), (957, 958, 970, 969), (961, 965, 977, 973), (962, 956, 968, 974), (960, 959, 971, 972), (959, 962, 974, 971), (955, 954, 966, 967), (963, 955, 967, 975), (958, 960, 972, 970), (965, 964, 976, 977), (956, 957, 969, 968), (978, 985, 989, 988, 987, 979), (981, 982, 984, 983, 986, 980), (966, 973, 985, 978), (969, 970, 982, 981), (973, 977, 989, 985), (974, 968, 980, 986), (972, 971, 983, 984), (971, 974, 986, 983), (967, 966, 978, 979), (975, 967, 979, 987), (970, 972, 984, 982), (977, 976, 988, 989), (990, 996, 997, 991), (991, 997, 998, 992), (992, 998, 999, 993), (993, 999, 1000, 994), (994, 1000, 1001, 995), (990, 995, 1001, 996), (996, 1002, 1003, 997), (997, 1003, 1004, 998), (998, 1004, 1005, 999), (999, 1005, 1006, 1000), (1000, 1006, 1007, 1001), (1001, 1007, 1002, 996), (1002, 1008, 1009, 1003), (1003, 1009, 1010, 1004), (1004, 1010, 1011, 1005), (1005, 1011, 1012, 1006), (1006, 1012, 1013, 1007), (1007, 1013, 1008, 1002), (1008, 1014, 1015, 1009), (1009, 1015, 1016, 1010), (1010, 1016, 1017, 1011), (1011, 1017, 1018, 1012), (1012, 1018, 1019, 1013), (1013, 1019, 1014, 1008), (1015, 1014, 1027, 1020), (1018, 1017, 1029, 1030), (1023, 1024, 1036, 1035), (1020, 1027, 1039, 1032), (995, 990, 1025, 1026), (1016, 1015, 1020, 1021), (990, 991, 1028, 1025), (1014, 1019, 1031, 1027), (991, 992, 1022, 1028), (994, 995, 1026, 1024), (1017, 1016, 1021, 1029), (992, 993, 1023, 1022), (993, 994, 1024, 1023), (1019, 1018, 1030, 1031), (1035, 1036, 1048, 1047), (1032, 1039, 1051, 1044), (1027, 1031, 1043, 1039), (1028, 1022, 1034, 1040), (1026, 1025, 1037, 1038), (1025, 1028, 1040, 1037), (1021, 1020, 1032, 1033), (1029, 1021, 1033, 1041), (1024, 1026, 1038, 1036), (1031, 1030, 1042, 1043), (1022, 1023, 1035, 1034), (1030, 1029, 1041, 1042), (1044, 1051, 1063, 1056), (1054, 1053, 1065, 1066), (1039, 1043, 1055, 1051), (1040, 1034, 1046, 1052), (1038, 1037, 1049, 1050), (1037, 1040, 1052, 1049), (1033, 1032, 1044, 1045), (1041, 1033, 1045, 1053), (1036, 1038, 1050, 1048), (1043, 1042, 1054, 1055), (1034, 1035, 1047, 1046), (1042, 1041, 1053, 1054), (1066, 1065, 1077, 1078), (1058, 1059, 1071, 1070), (1047, 1048, 1060, 1059), (1051, 1055, 1067, 1063), (1052, 1046, 1058, 1064), (1050, 1049, 1061, 1062), (1049, 1052, 1064, 1061), (1045, 1044, 1056, 1057), (1053, 1045, 1057, 1065), (1048, 1050, 1062, 1060), (1055, 1054, 1066, 1067), (1046, 1047, 1059, 1058), (1068, 1075, 1079, 1078, 1077, 1069), (1071, 1072, 1074, 1073, 1076, 1070), (1056, 1063, 1075, 1068), (1059, 1060, 1072, 1071), (1063, 1067, 1079, 1075), (1064, 1058, 1070, 1076), (1062, 1061, 1073, 1074), (1061, 1064, 1076, 1073), (1057, 1056, 1068, 1069), (1065, 1057, 1069, 1077), (1060, 1062, 1074, 1072), (1067, 1066, 1078, 1079), (1080, 1086, 1087, 1081), (1081, 1087, 1088, 1082), (1082, 1088, 1089, 1083), (1083, 1089, 1090, 1084), (1084, 1090, 1091, 1085), (1080, 1085, 1091, 1086), (1086, 1092, 1093, 1087), (1087, 1093, 1094, 1088), (1088, 1094, 1095, 1089), (1089, 1095, 1096, 1090), (1090, 1096, 1097, 1091), (1091, 1097, 1092, 1086), (1092, 1098, 1099, 1093), (1093, 1099, 1100, 1094), (1094, 1100, 1101, 1095), (1095, 1101, 1102, 1096), (1096, 1102, 1103, 1097), (1097, 1103, 1098, 1092), (1098, 1104, 1105, 1099), (1099, 1105, 1106, 1100), (1100, 1106, 1107, 1101), (1101, 1107, 1108, 1102), (1102, 1108, 1109, 1103), (1103, 1109, 1104, 1098), (1105, 1104, 1117, 1110), (1108, 1107, 1119, 1120), (1113, 1114, 1126, 1125), (1110, 1117, 1129, 1122), (1085, 1080, 1115, 1116), (1106, 1105, 1110, 1111), (1080, 1081, 1118, 1115), (1104, 1109, 1121, 1117), (1081, 1082, 1112, 1118), (1084, 1085, 1116, 1114), (1107, 1106, 1111, 1119), (1082, 1083, 1113, 1112), (1083, 1084, 1114, 1113), (1109, 1108, 1120, 1121), (1125, 1126, 1138, 1137), (1122, 1129, 1141, 1134), (1117, 1121, 1133, 1129), (1118, 1112, 1124, 1130), (1116, 1115, 1127, 1128), (1115, 1118, 1130, 1127), (1111, 1110, 1122, 1123), (1119, 1111, 1123, 1131), (1114, 1116, 1128, 1126), (1121, 1120, 1132, 1133), (1112, 1113, 1125, 1124), (1120, 1119, 1131, 1132), (1134, 1141, 1153, 1146), (1144, 1143, 1155, 1156), (1129, 1133, 1145, 1141), (1130, 1124, 1136, 1142), (1128, 1127, 1139, 1140), (1127, 1130, 1142, 1139), (1123, 1122, 1134, 1135), (1131, 1123, 1135, 1143), (1126, 1128, 1140, 1138), (1133, 1132, 1144, 1145), (1124, 1125, 1137, 1136), (1132, 1131, 1143, 1144), (1156, 1155, 1167, 1168), (1148, 1149, 1161, 1160), (1137, 1138, 1150, 1149), (1141, 1145, 1157, 1153), (1142, 1136, 1148, 1154), (1140, 1139, 1151, 1152), (1139, 1142, 1154, 1151), (1135, 1134, 1146, 1147), (1143, 1135, 1147, 1155), (1138, 1140, 1152, 1150), (1145, 1144, 1156, 1157), (1136, 1137, 1149, 1148), (1158, 1165, 1169, 1168, 1167, 1159), (1161, 1162, 1164, 1163, 1166, 1160), (1146, 1153, 1165, 1158), (1149, 1150, 1162, 1161), (1153, 1157, 1169, 1165), (1154, 1148, 1160, 1166), (1152, 1151, 1163, 1164), (1151, 1154, 1166, 1163), (1147, 1146, 1158, 1159), (1155, 1147, 1159, 1167), (1150, 1152, 1164, 1162), (1157, 1156, 1168, 1169), (1170, 1171, 1173, 1172), (1172, 1173, 1175, 1174), (1174, 1175, 1177, 1176), (1176, 1177, 1179, 1178), (1178, 1179, 1181, 1180), (1180, 1181, 1183, 1182), (1179, 1177, 1205, 1206), (1182, 1183, 1185, 1184), (1184, 1185, 1171, 1170), (1178, 1180, 1191, 1190), (1186, 1187, 1195, 1194), (1184, 1170, 1186, 1193), (1170, 1172, 1187, 1186), (1174, 1176, 1189, 1188), (1180, 1182, 1192, 1191), (1176, 1178, 1190, 1189), (1182, 1184, 1193, 1192), (1172, 1174, 1188, 1187), (1193, 1186, 1194, 1201), (1191, 1192, 1200, 1199), (1189, 1190, 1198, 1197), (1187, 1188, 1196, 1195), (1192, 1193, 1201, 1200), (1190, 1191, 1199, 1198), (1188, 1189, 1197, 1196), (1206, 1205, 1213, 1214), (1185, 1183, 1208, 1209), (1175, 1173, 1202, 1204), (1181, 1179, 1206, 1207), (1171, 1185, 1209, 1203), (1173, 1171, 1203, 1202), (1177, 1175, 1204, 1205), (1183, 1181, 1207, 1208), (1211, 1217, 1225, 1219), (1204, 1202, 1210, 1212), (1209, 1208, 1216, 1217), (1207, 1206, 1214, 1215), (1205, 1204, 1212, 1213), (1202, 1203, 1211, 1210), (1203, 1209, 1217, 1211), (1208, 1207, 1215, 1216), (1216, 1215, 1223, 1224), (1214, 1213, 1221, 1222), (1212, 1210, 1218, 1220), (1217, 1216, 1224, 1225), (1215, 1214, 1222, 1223), (1213, 1212, 1220, 1221), (1210, 1211, 1219, 1218), (1225, 1224, 1233, 1232), (1218, 1219, 1230, 1231), (1219, 1225, 1232, 1230), (1221, 1220, 1228, 1229), (1220, 1218, 1231, 1228), (1224, 1223, 1227, 1233), (1223, 1222, 1226, 1227), (1222, 1221, 1229, 1226), (1226, 1229, 1237, 1234), (1233, 1227, 1235, 1241), (1229, 1228, 1236, 1237), (1231, 1230, 1238, 1239), (1227, 1226, 1234, 1235), (1228, 1231, 1239, 1236), (1230, 1232, 1240, 1238), (1232, 1233, 1241, 1240), (1241, 1235, 1234, 1237, 1236, 1239, 1238, 1240), (1194, 1195, 1249, 1245), (1201, 1194, 1245, 1246), (1195, 1196, 1244, 1249), (1196, 1197, 1248, 1244), (1197, 1198, 1243, 1248), (1198, 1199, 1247, 1243), (1199, 1200, 1242, 1247), (1200, 1201, 1246, 1242), (1246, 1245, 1253, 1254), (1247, 1242, 1250, 1255), (1248, 1243, 1251, 1256), (1249, 1244, 1252, 1257), (1245, 1249, 1257, 1253), (1242, 1246, 1254, 1250), (1243, 1247, 1255, 1251), (1244, 1248, 1256, 1252), (1257, 1252, 1256, 1251, 1255, 1250, 1254, 1253)])
me_torus_008.materials.append(mat_material_002)
me_torus_008.use_remesh_preserve_volume = False
me_torus_008.use_remesh_preserve_attributes = False
me_torus_008.use_mirror_vertex_groups = False
me_torus_008.update()

# ---- objects
ob_torus_005 = bpy.data.objects.new('Torus.005', me_torus_008)
ob_lamp = bpy.data.objects.new('Lamp', light_lamp)
ob_camera = bpy.data.objects.new('Camera', cam_camera)

# ---- transforms, parenting, visibility, modifiers, constraints
ob_torus_005.location = (0.03619, 0.02672, 1.085)
ob_torus_005.rotation_euler = (1.571, -0.0, 0.0)
ob_torus_005.lineart.crease_threshold = 0.0
ob_lamp.location = (3.076, -0.9945, 2.978)
ob_lamp.rotation_euler = (0.6503, 0.05522, 1.866)
ob_lamp.lock_rotations_4d = False
ob_lamp.empty_display_type = 'ARROWS'
ob_lamp.color = (0.0, 0.0, 0.0, 0.0)
ob_lamp.lineart.crease_threshold = 0.0
ob_camera.location = (7.021, -4.178, 4.314)
ob_camera.rotation_euler = (1.162, 0.0, 1.099)
ob_camera.lock_rotations_4d = False
ob_camera.empty_display_type = 'ARROWS'
ob_camera.color = (0.0, 0.0, 0.0, 0.0)
ob_camera.display_type = 'WIRE'
ob_camera.lineart.crease_threshold = 0.0

# ---- collection membership
col_collection_1.objects.link(ob_torus_005)
col_collection_1.objects.link(ob_lamp)
col_collection_1.objects.link(ob_camera)

# ---- scene / render settings (as saved in the file)
scene.camera = ob_camera
scene.frame_start = 1; scene.frame_end = 250; scene.frame_set(1)
scene.render.engine = 'CYCLES'
scene.render.resolution_percentage = 50
scene.render.dither_intensity = 0.0
scene.cycles.use_denoising = False
scene.cycles.samples = 128
scene.cycles.sampling_pattern = 'TABULATED_SOBOL'
scene.cycles.light_sampling_threshold = 0.0
scene.cycles.use_adaptive_sampling = False
scene.cycles.use_light_tree = False
scene.cycles.blur_glossy = 0.0
scene.cycles.sample_clamp_indirect = 0.0
scene.view_settings.view_transform = 'Standard'
bpy.context.view_layer.update()
